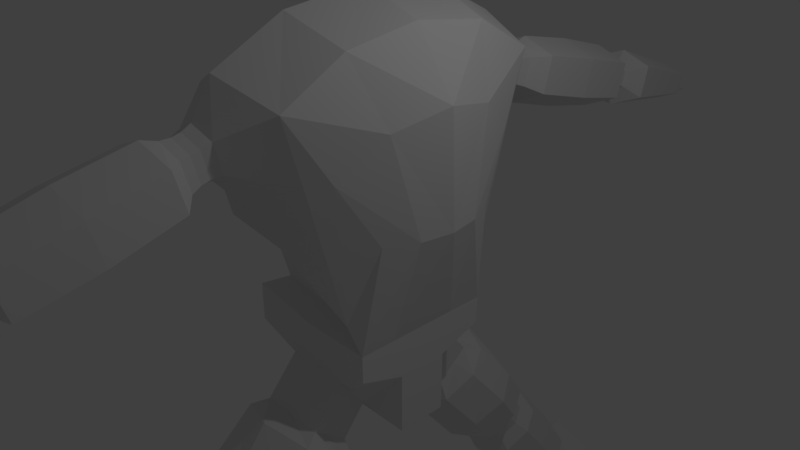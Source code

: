 # Source: robot1.blend  (saved by Blender 2.78.0; exported with 4.5.12 LTS)
import bpy
from mathutils import Matrix  # noqa: F401  (used for matrix-valued properties, if any)

bpy.ops.wm.read_factory_settings(use_empty=True)
scene = bpy.context.scene
scene.name = 'Scene'

# ---- collections
col_collection_1 = bpy.data.collections.new('Collection 1'); scene.collection.children.link(col_collection_1)

# ---- world
world_world = bpy.data.worlds.new('World'); scene.world = world_world
world_world.color = (0.05088, 0.05088, 0.05088)
world_world.use_sun_shadow = False
world_world.sun_shadow_jitter_overblur = 0.0
world_world.cycles.sampling_method = 'MANUAL'

# ---- cameras
cam_camera = bpy.data.cameras.new('Camera')
cam_camera.clip_end = 100.0
cam_camera.lens = 35.0
cam_camera.sensor_width = 32.0
cam_camera.sensor_height = 18.0
cam_camera.ortho_scale = 7.314
cam_camera.dof.focus_distance = 0.0
cam_camera.dof.aperture_fstop = 128.0

# ---- lights
light_lamp = bpy.data.lights.new('Lamp', 'POINT')
light_lamp.transmission_factor = 0.0
light_lamp.cutoff_distance = 30.0
light_lamp.energy = 100.0
light_lamp.shadow_buffer_clip_start = 1.001
light_lamp.shadow_soft_size = 0.1
light_lamp.shadow_maximum_resolution = 0.006
light_lamp.use_absolute_resolution = True

# ---- meshes
me_cube_001 = bpy.data.meshes.new('Cube.001')
me_cube_001.from_pydata([(0.8501, 1.097, -0.2197), (-0.8501, 1.426, 0.7385), (-1.0, 1.0, -1.0), (-1.081, 1.265, 1.863), (0.0, 1.204, 0.3964), (1.0, 1.0, -1.0), (1.201, 0.8501, 0.8501), (-1.0, 1.0, -0.4581), (1.0, 1.0, -0.6213), (0.0, 1.825, 1.303), (0.0, 2.065, 2.813), (-0.8501, 1.679, 2.466), (0.8501, 1.851, 2.53), (0.0, 1.0, -0.6213), (-0.8501, 1.612, 1.486), (0.8501, 1.611, 1.685), (0.0, 1.0, -1.0), (1.026, 1.351, 1.69), (-0.01055, 2.325, 2.35), (0.3094, 2.293, 2.221), (-0.01055, 2.152, 1.661), (-0.3305, 2.286, 2.192), (-0.3305, 2.173, 1.744), (0.3094, 2.196, 1.835), (-0.01055, 2.707, 2.254), (0.3094, 2.674, 2.125), (-0.01055, 2.533, 1.565), (-0.3305, 2.667, 2.096), (-0.3305, 2.554, 1.648), (0.3094, 2.577, 1.739), (-0.01055, 2.915, 2.318), (0.5143, 2.873, 2.148), (-0.01055, 2.688, 1.414), (-0.5354, 2.863, 2.11), (-0.5354, 2.715, 1.523), (0.5143, 2.745, 1.642), (-0.01055, 4.727, 1.862), (0.5143, 4.684, 1.692), (-0.01055, 4.499, 0.958), (-0.5354, 4.674, 1.654), (-0.5354, 4.527, 1.067), (0.5143, 4.557, 1.186), (-0.01055, 3.829, 2.123), (-0.573, 3.773, 1.9), (-0.01055, 3.586, 1.154), (0.5519, 3.647, 1.399), (-0.573, 3.615, 1.271), (0.5519, 3.784, 1.941), (-0.01055, 4.828, 1.567), (0.1833, 4.809, 1.491), (-0.01055, 4.726, 1.162), (-0.2043, 4.804, 1.474), (-0.2043, 4.738, 1.211), (0.1833, 4.752, 1.265), (-0.01055, 5.261, 1.458), (0.1833, 5.242, 1.382), (-0.01055, 5.159, 1.053), (-0.2043, 5.238, 1.365), (-0.2043, 5.172, 1.102), (0.1833, 5.185, 1.156), (-0.01055, 5.434, 1.654), (0.4823, 5.394, 1.495), (-0.01055, 5.22, 0.8055), (-0.5034, 5.385, 1.459), (-0.5034, 5.246, 0.9083), (0.4823, 5.274, 1.02), (-0.01054, 6.882, 1.12), (0.2992, 6.857, 1.02), (-0.01054, 6.748, 0.5863), (-0.3203, 6.851, 0.9971), (-0.3203, 6.764, 0.6509), (0.2992, 6.782, 0.7211), (-0.01054, 6.928, 0.9845), (0.1661, 6.914, 0.9274), (-0.01054, 6.852, 0.6803), (-0.1872, 6.911, 0.9145), (-0.1872, 6.861, 0.7171), (0.1661, 6.871, 0.7572), (-0.01054, 7.269, 0.8987), (0.1661, 7.255, 0.8417), (-0.01054, 7.193, 0.5946), (-0.1872, 7.252, 0.8288), (-0.1872, 7.202, 0.6314), (0.1661, 7.212, 0.6714), (0.2777, 2.333, 1.818), (0.2777, 2.448, 1.789), (0.2777, 2.535, 2.137), (0.2777, 2.421, 2.166), (-0.01055, 2.45, 2.282), (-0.01055, 2.565, 2.253), (-0.2988, 2.529, 2.11), (-0.2988, 2.414, 2.139), (-0.01055, 2.294, 1.661), (-0.01055, 2.408, 1.632), (-0.2988, 2.427, 1.707), (-0.2988, 2.313, 1.736), (0.1672, 4.904, 1.235), (0.1672, 5.037, 1.202), (0.1672, 5.089, 1.41), (0.1672, 4.956, 1.443), (-0.01055, 4.974, 1.513), (-0.01055, 5.106, 1.479), (-0.1883, 5.085, 1.394), (-0.1883, 4.952, 1.427), (-0.01055, 4.88, 1.141), (-0.01055, 5.013, 1.108), (-0.1883, 5.024, 1.153), (-0.1883, 4.892, 1.186), (-1.0, 0.3599, -1.218), (1.0, 0.3599, -1.218), (0.0, 0.3599, -2.072), (-1.0, 0.3599, -2.072), (1.0, 0.3599, -2.072), (0.0, 0.908, -1.317), (-0.4795, 0.908, -1.317), (0.4795, 0.908, -1.317), (-3.097e-17, 1.785, -1.737), (-0.4795, 0.7545, -1.531), (0.4795, 0.7545, -1.531), (0.4795, 0.5607, -1.802), (0.0, 0.5607, -1.802), (-0.4795, 0.5607, -1.802), (-1.292e-17, 1.36, -1.845), (-0.4795, 1.36, -1.845), (0.4795, 1.36, -1.845), (-0.4795, 1.154, -2.009), (0.4795, 1.154, -2.009), (0.4795, 0.8921, -2.215), (1.396e-17, 0.8921, -2.215), (-0.4795, 0.8921, -2.215), (-0.6149, 1.577, -1.901), (0.6149, 1.583, -1.897), (-5.96e-08, 2.289, -2.376), (-0.7545, 1.274, -2.14), (0.7545, 1.274, -2.14), (0.6149, 0.8799, -2.451), (3.3e-17, 0.6706, -2.616), (-0.6149, 0.8858, -2.447), (-1.192e-07, 2.793, -3.015), (-0.6149, 2.585, -3.179), (0.6149, 2.59, -3.174), (-1.788e-07, 3.016, -3.67), (-0.7545, 2.282, -3.418), (0.7545, 2.282, -3.418), (0.6149, 1.888, -3.729), (-1.192e-07, 1.678, -3.894), (-0.6149, 1.893, -3.724), (-0.7607, 1.39, -3.085), (-0.9334, 1.778, -2.779), (-0.7607, 2.081, -2.54), (-5.96e-08, 1.174, -3.255), (0.7607, 1.384, -3.09), (0.9334, 1.778, -2.779), (0.7607, 2.087, -2.535), (-1.192e-07, 2.7, -3.269), (-0.4088, 2.562, -3.378), (0.4088, 2.566, -3.375), (-1.788e-07, 3.253, -3.74), (-0.5016, 2.361, -3.537), (0.5016, 2.361, -3.537), (0.4088, 2.099, -3.744), (-1.192e-07, 1.959, -3.854), (-0.4088, 2.102, -3.741), (-0.4088, 2.878, -3.779), (0.4088, 2.882, -3.776), (-3.576e-07, 4.185, -4.921), (-0.5016, 2.677, -3.938), (0.5016, 2.677, -3.938), (0.4088, 2.415, -4.145), (-1.788e-07, 2.275, -4.254), (-0.4088, 2.418, -4.142), (-0.5364, 3.072, -3.883), (0.5364, 3.077, -3.879), (-3.576e-07, 4.213, -5.178), (-0.6582, 2.808, -4.092), (0.6582, 2.808, -4.092), (0.5364, 2.464, -4.363), (-1.788e-07, 2.281, -4.507), (-0.5364, 2.469, -4.359), (-0.5364, 4.003, -5.064), (0.5364, 4.008, -5.06), (-3.576e-07, 4.305, -5.294), (-0.6582, 3.739, -5.272), (0.6582, 3.739, -5.272), (0.5364, 3.395, -5.544), (-3.576e-07, 3.212, -5.688), (-0.5364, 3.4, -5.54), (-0.4139, 4.073, -5.289), (0.4139, 4.077, -5.286), (-3.576e-07, 4.611, -5.273), (-0.5079, 3.869, -5.449), (0.5079, 3.869, -5.449), (0.4139, 3.604, -5.659), (-3.576e-07, 3.463, -5.77), (-0.4139, 3.608, -5.656), (-0.4139, 4.164, -5.404), (0.4139, 4.168, -5.401), (0.5005, 4.634, -5.702), (-0.5079, 3.961, -5.565), (0.5079, 3.961, -5.565), (0.4139, 3.695, -5.774), (-3.576e-07, 3.554, -5.886), (-0.4139, 3.699, -5.771), (-0.6403, 4.394, -5.444), (0.6403, 4.4, -5.439), (0.7078, 4.827, -5.86), (-0.7857, 4.078, -5.693), (0.7857, 4.078, -5.693), (0.6403, 3.668, -6.017), (-3.576e-07, 3.45, -6.189), (-0.6403, 3.674, -6.012), (-0.5979, 4.676, -5.805), (1.599, 4.544, -5.635), (-0.8483, 4.376, -6.073), (1.847, 4.208, -5.87), (1.596, 3.813, -6.213), (0.4981, 3.854, -6.318), (-0.6001, 3.957, -6.374), (-0.5501, 4.836, -5.909), (1.287, 4.806, -5.763), (0.7074, 4.442, -6.164), (-0.8361, 4.482, -6.2), (1.572, 4.433, -6.044), (1.286, 3.972, -6.421), (0.7068, 3.975, -6.533), (-0.551, 4.015, -6.557), (1.246, 0.7597, 2.161), (1.0, 0.5, -1.0), (-1.105, 0.7158, 1.854), (-1.0, 0.5, -0.5397), (-0.8687, 0.9275, 2.731), (2.321e-17, 1.124, 3.297), (-1.0, 0.5, -1.0), (1.396, 0.4376, 0.844), (1.0, 0.5, -0.6213), (0.8687, 1.015, 3.008), (1.0, 0.18, -1.218), (-1.0, 0.18, -1.218), (1.0, 0.18, -2.072), (0.0, 0.18, -2.072), (-1.0, 0.18, -2.072), (-0.8307, 0.3095, 0.7624), (-0.8307, 0.6189, 0.6189), (0.0, 0.8766, 0.2886), (0.6189, 0.7989, -0.1599), (-0.8044, 0.5211, 1.35), (-0.7872, 0.9206, 1.356), (-0.728, 0.728, -0.3335), (0.0, 0.728, -0.4523), (0.728, 0.728, -0.4523), (-0.728, 0.364, -0.3929), (-0.6189, 1.038, 0.5376), (0.8501, -1.097, -0.2197), (-0.8501, -1.426, 0.7385), (-1.0, -1.0, -1.0), (-1.081, -1.265, 1.863), (0.0, -1.204, 0.3964), (1.0, -1.0, -1.0), (1.201, -0.8501, 0.8501), (0.0, 0.0, -1.0), (-1.0, -1.0, -0.4581), (1.0, -1.0, -0.6213), (0.0, 0.0, 3.436), (0.0, -1.825, 1.303), (0.0, -2.065, 2.813), (-0.8501, -1.679, 2.466), (0.8501, -1.851, 2.53), (0.0, -1.0, -0.6213), (-0.8501, -1.612, 1.486), (0.8501, -1.611, 1.685), (0.0, -1.0, -1.0), (-1.0, 0.0, -1.0), (1.0, 0.0, -1.0), (1.478, 0.0, 0.8501), (1.0, 0.0, -0.6213), (-1.0, 0.0, -0.6213), (-0.8501, 0.0, 2.947), (0.8501, 0.0, 3.153), (1.026, -1.351, 1.69), (1.413, 0.0, 2.336), (-1.081, 0.0, 2.032), (-0.01055, -2.325, 2.35), (0.3094, -2.293, 2.221), (-0.01055, -2.152, 1.661), (-0.3305, -2.286, 2.192), (-0.3305, -2.173, 1.744), (0.3094, -2.196, 1.835), (-0.01055, -2.707, 2.254), (0.3094, -2.674, 2.125), (-0.01055, -2.533, 1.565), (-0.3305, -2.667, 2.096), (-0.3305, -2.554, 1.648), (0.3094, -2.577, 1.739), (-0.01055, -2.915, 2.318), (0.5143, -2.873, 2.148), (-0.01055, -2.688, 1.414), (-0.5354, -2.863, 2.11), (-0.5354, -2.715, 1.523), (0.5143, -2.745, 1.642), (-0.01055, -4.727, 1.862), (0.5143, -4.684, 1.692), (-0.01055, -4.499, 0.958), (-0.5354, -4.674, 1.654), (-0.5354, -4.527, 1.067), (0.5143, -4.557, 1.186), (-0.01055, -3.829, 2.123), (-0.573, -3.773, 1.9), (-0.01055, -3.586, 1.154), (0.5519, -3.647, 1.399), (-0.573, -3.615, 1.271), (0.5519, -3.784, 1.941), (-0.01055, -4.828, 1.567), (0.1833, -4.809, 1.491), (-0.01055, -4.726, 1.162), (-0.2043, -4.804, 1.474), (-0.2043, -4.738, 1.211), (0.1833, -4.752, 1.265), (-0.01055, -5.261, 1.458), (0.1833, -5.242, 1.382), (-0.01055, -5.159, 1.053), (-0.2043, -5.238, 1.365), (-0.2043, -5.172, 1.102), (0.1833, -5.185, 1.156), (-0.01055, -5.434, 1.654), (0.4823, -5.394, 1.495), (-0.01055, -5.22, 0.8055), (-0.5034, -5.385, 1.459), (-0.5034, -5.246, 0.9083), (0.4823, -5.274, 1.02), (-0.01054, -6.882, 1.12), (0.2992, -6.857, 1.02), (-0.01054, -6.748, 0.5863), (-0.3203, -6.851, 0.9971), (-0.3203, -6.764, 0.6509), (0.2992, -6.782, 0.7211), (-0.01054, -6.928, 0.9845), (0.1661, -6.914, 0.9274), (-0.01054, -6.852, 0.6803), (-0.1872, -6.911, 0.9145), (-0.1872, -6.861, 0.7171), (0.1661, -6.871, 0.7572), (-0.01054, -7.269, 0.8987), (0.1661, -7.255, 0.8417), (-0.01054, -7.193, 0.5946), (-0.1872, -7.252, 0.8288), (-0.1872, -7.202, 0.6314), (0.1661, -7.212, 0.6714), (0.2777, -2.333, 1.818), (0.2777, -2.448, 1.789), (0.2777, -2.535, 2.137), (0.2777, -2.421, 2.166), (-0.01055, -2.45, 2.282), (-0.01055, -2.565, 2.253), (-0.2988, -2.529, 2.11), (-0.2988, -2.414, 2.139), (-0.01055, -2.294, 1.661), (-0.01055, -2.408, 1.632), (-0.2988, -2.427, 1.707), (-0.2988, -2.313, 1.736), (0.1672, -4.904, 1.235), (0.1672, -5.037, 1.202), (0.1672, -5.089, 1.41), (0.1672, -4.956, 1.443), (-0.01055, -4.974, 1.513), (-0.01055, -5.106, 1.479), (-0.1883, -5.085, 1.394), (-0.1883, -4.952, 1.427), (-0.01055, -4.88, 1.141), (-0.01055, -5.013, 1.108), (-0.1883, -5.024, 1.153), (-0.1883, -4.892, 1.186), (-1.0, -0.3599, -1.218), (1.0, 0.0, -1.218), (1.0, -0.3599, -1.218), (0.0, 0.0, -1.218), (-1.0, 0.0, -1.218), (0.0, -0.3599, -2.072), (-1.0, -0.3599, -2.072), (1.0, 0.0, -2.072), (1.0, -0.3599, -2.072), (0.0, 0.0, -2.072), (-1.0, 0.0, -2.072), (0.0, -0.908, -1.317), (-0.4795, -0.908, -1.317), (0.4795, -0.908, -1.317), (-3.097e-17, -1.785, -1.737), (-0.4795, -0.7545, -1.531), (0.4795, -0.7545, -1.531), (0.4795, -0.5607, -1.802), (0.0, -0.5607, -1.802), (-0.4795, -0.5607, -1.802), (-1.292e-17, -1.36, -1.845), (-0.4795, -1.36, -1.845), (0.4795, -1.36, -1.845), (-0.4795, -1.154, -2.009), (0.4795, -1.154, -2.009), (0.4795, -0.8921, -2.215), (1.396e-17, -0.8921, -2.215), (-0.4795, -0.8921, -2.215), (-0.6149, -1.577, -1.901), (0.6149, -1.583, -1.897), (-5.96e-08, -2.289, -2.376), (-0.7545, -1.274, -2.14), (0.7545, -1.274, -2.14), (0.6149, -0.8799, -2.451), (3.3e-17, -0.6706, -2.616), (-0.6149, -0.8858, -2.447), (-1.192e-07, -2.793, -3.015), (-0.6149, -2.585, -3.179), (0.6149, -2.59, -3.174), (-1.788e-07, -3.016, -3.67), (-0.7545, -2.282, -3.418), (0.7545, -2.282, -3.418), (0.6149, -1.888, -3.729), (-1.192e-07, -1.678, -3.894), (-0.6149, -1.893, -3.724), (-0.7607, -1.39, -3.085), (-0.9334, -1.778, -2.779), (-0.7607, -2.081, -2.54), (-5.96e-08, -1.174, -3.255), (0.7607, -1.384, -3.09), (0.9334, -1.778, -2.779), (0.7607, -2.087, -2.535), (-1.192e-07, -2.7, -3.269), (-0.4088, -2.562, -3.378), (0.4088, -2.566, -3.375), (-1.788e-07, -3.253, -3.74), (-0.5016, -2.361, -3.537), (0.5016, -2.361, -3.537), (0.4088, -2.099, -3.744), (-1.192e-07, -1.959, -3.854), (-0.4088, -2.102, -3.741), (-0.4088, -2.878, -3.779), (0.4088, -2.882, -3.776), (-3.576e-07, -4.185, -4.921), (-0.5016, -2.677, -3.938), (0.5016, -2.677, -3.938), (0.4088, -2.415, -4.145), (-1.788e-07, -2.275, -4.254), (-0.4088, -2.418, -4.142), (-0.5364, -3.072, -3.883), (0.5364, -3.077, -3.879), (-3.576e-07, -4.213, -5.178), (-0.6582, -2.808, -4.092), (0.6582, -2.808, -4.092), (0.5364, -2.464, -4.363), (-1.788e-07, -2.281, -4.507), (-0.5364, -2.469, -4.359), (-0.5364, -4.003, -5.064), (0.5364, -4.008, -5.06), (-3.576e-07, -4.305, -5.294), (-0.6582, -3.739, -5.272), (0.6582, -3.739, -5.272), (0.5364, -3.395, -5.544), (-3.576e-07, -3.212, -5.688), (-0.5364, -3.4, -5.54), (-0.4139, -4.073, -5.289), (0.4139, -4.077, -5.286), (-3.576e-07, -4.611, -5.273), (-0.5079, -3.869, -5.449), (0.5079, -3.869, -5.449), (0.4139, -3.604, -5.659), (-3.576e-07, -3.463, -5.77), (-0.4139, -3.608, -5.656), (-0.4139, -4.164, -5.404), (0.4139, -4.168, -5.401), (0.5005, -4.634, -5.702), (-0.5079, -3.961, -5.565), (0.5079, -3.961, -5.565), (0.4139, -3.695, -5.774), (-3.576e-07, -3.554, -5.886), (-0.4139, -3.699, -5.771), (-0.6403, -4.394, -5.444), (0.6403, -4.4, -5.439), (0.7078, -4.827, -5.86), (-0.7857, -4.078, -5.693), (0.7857, -4.078, -5.693), (0.6403, -3.668, -6.017), (-3.576e-07, -3.45, -6.189), (-0.6403, -3.674, -6.012), (-0.5979, -4.676, -5.805), (1.599, -4.544, -5.635), (-0.8483, -4.376, -6.073), (1.847, -4.208, -5.87), (1.596, -3.813, -6.213), (0.4981, -3.854, -6.318), (-0.6001, -3.957, -6.374), (-0.5501, -4.836, -5.909), (1.287, -4.806, -5.763), (0.7074, -4.442, -6.164), (-0.8361, -4.482, -6.2), (1.572, -4.433, -6.044), (1.286, -3.972, -6.421), (0.7068, -3.975, -6.533), (-0.551, -4.015, -6.557), (1.246, -0.7597, 2.161), (1.0, -0.5, -1.0), (-1.105, -0.7158, 1.854), (-1.0, -0.5, -0.5397), (-0.8687, -0.9275, 2.731), (2.321e-17, -1.124, 3.297), (-1.0, -0.5, -1.0), (1.396, -0.4376, 0.844), (1.0, -0.5, -0.6213), (0.8687, -1.015, 3.008), (1.0, -0.18, -1.218), (-1.0, -0.18, -1.218), (1.0, -0.18, -2.072), (0.0, -0.18, -2.072), (-1.0, -0.18, -2.072), (-0.8307, -0.3095, 0.7624), (-0.8307, -0.6189, 0.6189), (0.0, -0.8766, 0.2886), (0.6189, -0.7989, -0.1599), (-0.8044, -0.5211, 1.35), (-0.7872, -0.9206, 1.356), (-0.8307, 0.0, 0.8282), (-0.7872, 0.0, 1.479), (-0.728, -0.728, -0.3335), (0.0, -0.728, -0.4523), (0.728, -0.728, -0.4523), (-0.728, -0.364, -0.3929), (-0.6189, -1.038, 0.5376), (-0.728, 0.0, -0.4523)], [], [(4, 0, 244, 243), (1, 3, 11, 14), (228, 3, 246, 245), (1, 4, 243, 251), (6, 8, 0, 17), (233, 6, 17, 226), (16, 13, 8, 5), (232, 229, 7, 2), (15, 9, 20, 23), (8, 13, 248, 249), (13, 7, 247, 248), (4, 1, 14, 9), (2, 7, 13, 16), (17, 0, 15, 12), (10, 12, 19, 18), (226, 17, 12, 235), (0, 4, 9, 15), (231, 230, 276, 262), (235, 231, 262, 277), (227, 234, 274, 272), (228, 280, 276, 230), (234, 233, 273, 274), (90, 89, 24, 27), (86, 85, 29, 25), (11, 10, 18, 21), (14, 11, 21, 22), (9, 14, 22, 20), (12, 15, 23, 19), (24, 25, 31, 30), (28, 27, 33, 34), (85, 93, 26, 29), (94, 90, 27, 28), (89, 86, 25, 24), (93, 94, 28, 26), (45, 44, 38, 41), (43, 42, 36, 39), (26, 28, 34, 32), (25, 29, 35, 31), (27, 24, 30, 33), (29, 26, 32, 35), (38, 40, 52, 50), (36, 37, 49, 48), (46, 43, 39, 40), (42, 47, 37, 36), (44, 46, 40, 38), (47, 45, 41, 37), (31, 35, 45, 47), (32, 34, 46, 44), (30, 31, 47, 42), (34, 33, 43, 46), (33, 30, 42, 43), (35, 32, 44, 45), (102, 101, 54, 57), (98, 97, 59, 55), (37, 41, 53, 49), (39, 36, 48, 51), (41, 38, 50, 53), (40, 39, 51, 52), (54, 55, 61, 60), (58, 57, 63, 64), (97, 105, 56, 59), (106, 102, 57, 58), (101, 98, 55, 54), (105, 106, 58, 56), (65, 62, 68, 71), (63, 60, 66, 69), (56, 58, 64, 62), (55, 59, 65, 61), (57, 54, 60, 63), (59, 56, 62, 65), (66, 67, 73, 72), (70, 69, 75, 76), (64, 63, 69, 70), (60, 61, 67, 66), (62, 64, 70, 68), (61, 65, 71, 67), (77, 74, 80, 83), (75, 72, 78, 81), (68, 70, 76, 74), (67, 71, 77, 73), (69, 66, 72, 75), (71, 68, 74, 77), (80, 78, 79, 83), (82, 81, 78, 80), (76, 75, 81, 82), (72, 73, 79, 78), (74, 76, 82, 80), (73, 77, 83, 79), (20, 22, 95, 92), (92, 95, 94, 93), (18, 19, 87, 88), (88, 87, 86, 89), (22, 21, 91, 95), (95, 91, 90, 94), (23, 20, 92, 84), (84, 92, 93, 85), (19, 23, 84, 87), (87, 84, 85, 86), (21, 18, 88, 91), (91, 88, 89, 90), (50, 52, 107, 104), (104, 107, 106, 105), (48, 49, 99, 100), (100, 99, 98, 101), (52, 51, 103, 107), (107, 103, 102, 106), (53, 50, 104, 96), (96, 104, 105, 97), (49, 53, 96, 99), (99, 96, 97, 98), (51, 48, 100, 103), (103, 100, 101, 102), (108, 2, 114, 117), (2, 16, 113, 114), (110, 111, 121, 120), (227, 272, 372, 236), (232, 2, 108, 237), (239, 238, 378, 380), (240, 239, 380, 381), (236, 372, 378, 238), (237, 108, 111, 240), (111, 108, 117, 121), (114, 113, 122, 123), (121, 117, 125, 129), (117, 114, 123, 125), (120, 121, 129, 128), (112, 110, 120, 119), (16, 5, 115, 113), (109, 112, 119, 118), (5, 109, 118, 115), (125, 123, 130, 133), (128, 129, 137, 136), (122, 124, 131, 116), (126, 127, 135, 134), (119, 120, 128, 127), (115, 118, 126, 124), (118, 119, 127, 126), (113, 115, 124, 122), (151, 150, 145, 144), (149, 132, 138, 139), (147, 148, 142, 146), (148, 149, 139, 142), (129, 125, 133, 137), (123, 122, 116, 130), (127, 128, 136, 135), (124, 126, 134, 131), (146, 142, 158, 162), (142, 139, 155, 158), (145, 146, 162, 161), (138, 140, 156, 154), (153, 152, 143, 140), (152, 151, 144, 143), (132, 153, 140, 138), (150, 147, 146, 145), (136, 137, 147, 150), (116, 131, 153, 132), (134, 135, 151, 152), (131, 134, 152, 153), (133, 130, 149, 148), (137, 133, 148, 147), (130, 116, 132, 149), (135, 136, 150, 151), (156, 159, 167, 164), (160, 161, 169, 168), (155, 154, 141, 163), (162, 158, 166, 170), (139, 138, 154, 155), (144, 145, 161, 160), (140, 143, 159, 156), (143, 144, 160, 159), (163, 141, 157, 171), (170, 166, 174, 178), (166, 163, 171, 174), (169, 170, 178, 177), (159, 160, 168, 167), (154, 156, 164, 141), (161, 162, 170, 169), (158, 155, 163, 166), (174, 171, 179, 182), (177, 178, 186, 185), (157, 172, 180, 165), (175, 176, 184, 183), (168, 169, 177, 176), (164, 167, 175, 172), (167, 168, 176, 175), (141, 164, 172, 157), (165, 180, 188, 173), (183, 184, 192, 191), (180, 183, 191, 188), (184, 185, 193, 192), (178, 174, 182, 186), (171, 157, 165, 179), (176, 177, 185, 184), (172, 175, 183, 180), (188, 191, 199, 196), (192, 193, 201, 200), (187, 173, 181, 195), (194, 190, 198, 202), (185, 186, 194, 193), (182, 179, 187, 190), (186, 182, 190, 194), (179, 165, 173, 187), (195, 181, 189, 203), (202, 198, 206, 210), (198, 195, 203, 206), (201, 202, 210, 209), (191, 192, 200, 199), (173, 188, 196, 181), (193, 194, 202, 201), (190, 187, 195, 198), (206, 203, 211, 213), (209, 210, 217, 216), (189, 204, 212, 197), (207, 208, 215, 214), (200, 201, 209, 208), (196, 199, 207, 204), (199, 200, 208, 207), (181, 196, 204, 189), (212, 214, 222, 219), (215, 216, 224, 223), (211, 197, 205, 218), (217, 213, 221, 225), (210, 206, 213, 217), (203, 189, 197, 211), (208, 209, 216, 215), (204, 207, 214, 212), (220, 222, 223, 224), (218, 205, 220, 221), (205, 219, 222, 220), (221, 220, 224, 225), (214, 215, 223, 222), (197, 212, 219, 205), (216, 217, 225, 224), (213, 211, 218, 221), (375, 237, 240, 381), (109, 236, 238, 112), (111, 110, 239, 240), (110, 112, 238, 239), (271, 232, 237, 375), (5, 227, 236, 109), (8, 6, 233, 234), (3, 228, 230, 11), (5, 8, 234, 227), (12, 10, 231, 235), (10, 11, 230, 231), (279, 226, 235, 277), (271, 275, 229, 232), (273, 233, 226, 279), (229, 275, 523, 250), (250, 241, 242, 247), (247, 242, 246, 251), (248, 247, 251, 243), (249, 248, 243, 244), (241, 516, 517, 245), (242, 241, 245, 246), (523, 516, 241, 250), (3, 1, 251, 246), (7, 229, 250, 247), (280, 228, 245, 517), (0, 8, 249, 244), (256, 512, 513, 252), (253, 268, 265, 255), (497, 514, 515, 255), (253, 522, 512, 256), (258, 278, 252, 261), (502, 495, 278, 258), (270, 257, 261, 267), (501, 254, 260, 498), (269, 286, 283, 263), (261, 520, 519, 267), (267, 519, 518, 260), (256, 263, 268, 253), (254, 270, 267, 260), (278, 266, 269, 252), (264, 281, 282, 266), (495, 504, 266, 278), (252, 269, 263, 256), (500, 262, 276, 499), (504, 277, 262, 500), (496, 272, 274, 503), (259, 374, 375, 271), (497, 499, 276, 280), (503, 274, 273, 502), (272, 372, 374, 259), (353, 290, 287, 352), (349, 288, 292, 348), (265, 284, 281, 264), (268, 285, 284, 265), (263, 283, 285, 268), (266, 282, 286, 269), (287, 293, 294, 288), (291, 297, 296, 290), (348, 292, 289, 356), (357, 291, 290, 353), (352, 287, 288, 349), (356, 289, 291, 357), (308, 304, 301, 307), (306, 302, 299, 305), (289, 295, 297, 291), (288, 294, 298, 292), (290, 296, 293, 287), (292, 298, 295, 289), (301, 313, 315, 303), (299, 311, 312, 300), (309, 303, 302, 306), (305, 299, 300, 310), (307, 301, 303, 309), (310, 300, 304, 308), (294, 310, 308, 298), (295, 307, 309, 297), (293, 305, 310, 294), (297, 309, 306, 296), (296, 306, 305, 293), (298, 308, 307, 295), (365, 320, 317, 364), (361, 318, 322, 360), (300, 312, 316, 304), (302, 314, 311, 299), (304, 316, 313, 301), (303, 315, 314, 302), (317, 323, 324, 318), (321, 327, 326, 320), (360, 322, 319, 368), (369, 321, 320, 365), (364, 317, 318, 361), (368, 319, 321, 369), (328, 334, 331, 325), (326, 332, 329, 323), (319, 325, 327, 321), (318, 324, 328, 322), (320, 326, 323, 317), (322, 328, 325, 319), (329, 335, 336, 330), (333, 339, 338, 332), (327, 333, 332, 326), (323, 329, 330, 324), (325, 331, 333, 327), (324, 330, 334, 328), (340, 346, 343, 337), (338, 344, 341, 335), (331, 337, 339, 333), (330, 336, 340, 334), (332, 338, 335, 329), (334, 340, 337, 331), (343, 346, 342, 341), (345, 343, 341, 344), (339, 345, 344, 338), (335, 341, 342, 336), (337, 343, 345, 339), (336, 342, 346, 340), (283, 355, 358, 285), (355, 356, 357, 358), (281, 351, 350, 282), (351, 352, 349, 350), (285, 358, 354, 284), (358, 357, 353, 354), (286, 347, 355, 283), (347, 348, 356, 355), (282, 350, 347, 286), (350, 349, 348, 347), (284, 354, 351, 281), (354, 353, 352, 351), (313, 367, 370, 315), (367, 368, 369, 370), (311, 363, 362, 312), (363, 364, 361, 362), (315, 370, 366, 314), (370, 369, 365, 366), (316, 359, 367, 313), (359, 360, 368, 367), (312, 362, 359, 316), (362, 361, 360, 359), (314, 366, 363, 311), (366, 365, 364, 363), (372, 378, 380, 374), (371, 386, 383, 254), (254, 383, 382, 270), (376, 389, 390, 377), (496, 505, 372, 272), (501, 506, 371, 254), (508, 380, 378, 507), (509, 381, 380, 508), (505, 507, 378, 372), (374, 380, 381, 375), (506, 509, 377, 371), (377, 390, 386, 371), (383, 392, 391, 382), (390, 398, 394, 386), (386, 394, 392, 383), (389, 397, 398, 390), (379, 388, 389, 376), (270, 382, 384, 257), (373, 387, 388, 379), (257, 384, 387, 373), (394, 402, 399, 392), (397, 405, 406, 398), (391, 385, 400, 393), (395, 403, 404, 396), (388, 396, 397, 389), (384, 393, 395, 387), (387, 395, 396, 388), (382, 391, 393, 384), (420, 413, 414, 419), (418, 408, 407, 401), (416, 415, 411, 417), (417, 411, 408, 418), (398, 406, 402, 394), (392, 399, 385, 391), (396, 404, 405, 397), (393, 400, 403, 395), (415, 431, 427, 411), (411, 427, 424, 408), (414, 430, 431, 415), (407, 423, 425, 409), (422, 409, 412, 421), (421, 412, 413, 420), (401, 407, 409, 422), (419, 414, 415, 416), (405, 419, 416, 406), (385, 401, 422, 400), (403, 421, 420, 404), (400, 422, 421, 403), (402, 417, 418, 399), (406, 416, 417, 402), (399, 418, 401, 385), (404, 420, 419, 405), (425, 433, 436, 428), (429, 437, 438, 430), (424, 432, 410, 423), (431, 439, 435, 427), (408, 424, 423, 407), (413, 429, 430, 414), (409, 425, 428, 412), (412, 428, 429, 413), (432, 440, 426, 410), (439, 447, 443, 435), (435, 443, 440, 432), (438, 446, 447, 439), (428, 436, 437, 429), (423, 410, 433, 425), (430, 438, 439, 431), (427, 435, 432, 424), (443, 451, 448, 440), (446, 454, 455, 447), (426, 434, 449, 441), (444, 452, 453, 445), (437, 445, 446, 438), (433, 441, 444, 436), (436, 444, 445, 437), (410, 426, 441, 433), (434, 442, 457, 449), (452, 460, 461, 453), (449, 457, 460, 452), (453, 461, 462, 454), (447, 455, 451, 443), (440, 448, 434, 426), (445, 453, 454, 446), (441, 449, 452, 444), (457, 465, 468, 460), (461, 469, 470, 462), (456, 464, 450, 442), (463, 471, 467, 459), (454, 462, 463, 455), (451, 459, 456, 448), (455, 463, 459, 451), (448, 456, 442, 434), (464, 472, 458, 450), (471, 479, 475, 467), (467, 475, 472, 464), (470, 478, 479, 471), (460, 468, 469, 461), (442, 450, 465, 457), (462, 470, 471, 463), (459, 467, 464, 456), (475, 482, 480, 472), (478, 485, 486, 479), (458, 466, 481, 473), (476, 483, 484, 477), (469, 477, 478, 470), (465, 473, 476, 468), (468, 476, 477, 469), (450, 458, 473, 465), (481, 488, 491, 483), (484, 492, 493, 485), (480, 487, 474, 466), (486, 494, 490, 482), (479, 486, 482, 475), (472, 480, 466, 458), (477, 484, 485, 478), (473, 481, 483, 476), (489, 493, 492, 491), (487, 490, 489, 474), (474, 489, 491, 488), (490, 494, 493, 489), (483, 491, 492, 484), (466, 474, 488, 481), (485, 493, 494, 486), (482, 490, 487, 480), (375, 381, 509, 506), (373, 379, 507, 505), (377, 509, 508, 376), (376, 508, 507, 379), (271, 375, 506, 501), (257, 373, 505, 496), (261, 503, 502, 258), (255, 265, 499, 497), (257, 496, 503, 261), (266, 504, 500, 264), (264, 500, 499, 265), (279, 277, 504, 495), (271, 501, 498, 275), (273, 279, 495, 502), (498, 521, 523, 275), (521, 518, 511, 510), (518, 522, 515, 511), (519, 512, 522, 518), (520, 513, 512, 519), (510, 514, 517, 516), (511, 515, 514, 510), (523, 521, 510, 516), (255, 515, 522, 253), (260, 518, 521, 498), (280, 517, 514, 497), (252, 513, 520, 261)])
me_cube_001.use_remesh_preserve_volume = False
me_cube_001.use_remesh_preserve_attributes = False
me_cube_001.use_mirror_vertex_groups = False
me_cube_001.update()
arm_armature = bpy.data.armatures.new('Armature')  # bones are not reproduced

# ---- objects
ob_armature = bpy.data.objects.new('Armature', arm_armature)
ob_cube = bpy.data.objects.new('Cube', me_cube_001)
ob_lamp = bpy.data.objects.new('Lamp', light_lamp)
ob_camera = bpy.data.objects.new('Camera', cam_camera)

# ---- transforms, parenting, visibility, modifiers, constraints
ob_armature.location = (-8.917e-08, 1.02, 2.397)
ob_armature.rotation_euler = (-4.712, 1.571, 0.0)
ob_armature.show_in_front = True
ob_armature.lineart.crease_threshold = 0.0
ob_cube.location = (0.0, 0.0, 0.0)
ob_cube.rotation_euler = (0.0, -0.0, 4.712)
ob_cube.lineart.crease_threshold = 0.0
ob_lamp.location = (1.005, -4.076, 5.904)
ob_lamp.rotation_euler = (0.6503, 0.05522, 6.579)
ob_lamp.lock_rotations_4d = False
ob_lamp.empty_display_type = 'ARROWS'
ob_lamp.color = (0.0, 0.0, 0.0, 0.0)
ob_lamp.lineart.crease_threshold = 0.0
ob_camera.location = (-6.508, -7.481, 5.344)
ob_camera.rotation_euler = (1.109, -0.0, 5.527)
ob_camera.lock_rotations_4d = False
ob_camera.empty_display_type = 'ARROWS'
ob_camera.color = (0.0, 0.0, 0.0, 0.0)
ob_camera.display_type = 'WIRE'
ob_camera.lineart.crease_threshold = 0.0

# ---- collection membership
col_collection_1.objects.link(ob_armature)
col_collection_1.objects.link(ob_cube)
col_collection_1.objects.link(ob_lamp)
col_collection_1.objects.link(ob_camera)

# ---- scene / render settings (as saved in the file)
scene.camera = ob_camera
scene.frame_start = 1; scene.frame_end = 250; scene.frame_set(1)
scene.render.engine = 'BLENDER_EEVEE_NEXT'
scene.render.resolution_percentage = 50
scene.render.dither_intensity = 0.0
scene.cycles.use_denoising = False
scene.cycles.samples = 128
scene.cycles.sampling_pattern = 'TABULATED_SOBOL'
scene.cycles.light_sampling_threshold = 0.0
scene.cycles.use_adaptive_sampling = False
scene.cycles.use_light_tree = False
scene.cycles.blur_glossy = 0.0
scene.cycles.sample_clamp_indirect = 0.0
scene.view_settings.view_transform = 'Standard'
bpy.context.view_layer.update()
